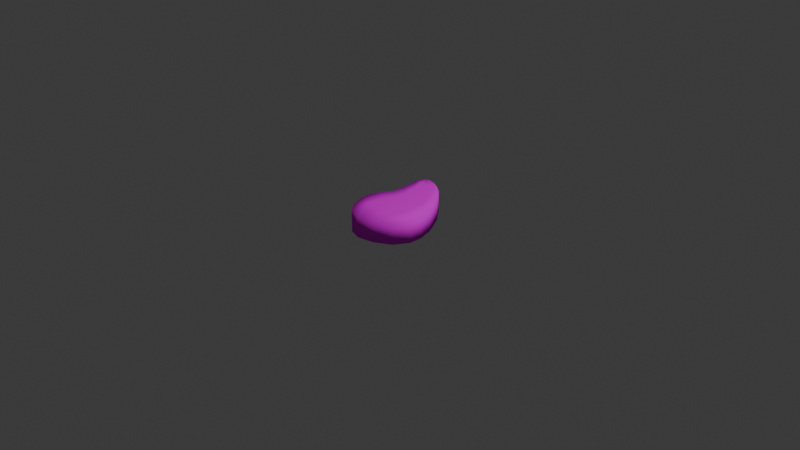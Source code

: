# Source: Steak.blend  (saved by Blender 5.0.119; exported with 4.5.12 LTS)
import bpy
from mathutils import Matrix  # noqa: F401  (used for matrix-valued properties, if any)

bpy.ops.wm.read_factory_settings(use_empty=True)
scene = bpy.context.scene
scene.name = 'Scene'

# ---- collections
col_collection = bpy.data.collections.new('Collection'); scene.collection.children.link(col_collection)

# ---- images (referenced by path relative to the original .blend; pixels are not part of the script)
import os
ASSET_DIR = os.environ.get("B2B_ASSET_DIR", "")  # directory of the original .blend (textures are referenced by path, not embedded)
HERE = os.path.dirname(os.path.abspath(__file__))  # packed textures are extracted next to this script under _unpacked/

def load_image(name, relpath, width, height, colorspace="sRGB"):
    """Load a texture the original file referenced (path relative to the .blend, or extracted next to this script)."""
    p = next((c for c in (os.path.join(HERE, relpath), os.path.join(ASSET_DIR, relpath)) if relpath and os.path.exists(c)), "")
    if p:
        img = bpy.data.images.load(p, check_existing=True)
        img.name = name
    else:  # same state as the original file: an image datablock whose file is absent (Cycles renders it pink)
        img = bpy.data.images.new(name, width, height)
        img.source = "FILE"
        img.filepath = "//" + (relpath or name)
    img.colorspace_settings.name = colorspace
    return img
img_texture_png = load_image('Texture.png', 'textures/SteakTexture.png', 1024, 1024, 'sRGB')

# ---- materials (node trees are filled in below, after node groups)
mat_steak = bpy.data.materials.new('Steak')
mat_steak.alpha_threshold = 0.0
mat_steak.use_backface_culling_lightprobe_volume = False
mat_steak.use_transparent_shadow = False
mat_steak.roughness = 0.5

# ---- material node trees
mat_steak.use_nodes = True; mat_steak.node_tree.nodes.clear()
_N = mat_steak.node_tree.nodes; _L = mat_steak.node_tree.links
n0 = _N.new('NodeFrame'); n0.name = 'Frame'; n0.location = (10, -31)
n0.label = 'Versioning: Use Nodes was removed'
n0.width = 678
n1 = _N.new('ShaderNodeOutputMaterial'); n1.name = 'Material Output'; n1.location = (509, -36)
n1.target = 'EEVEE'
n2 = _N.new('ShaderNodeBsdfPrincipled'); n2.name = 'Principled BSDF'; n2.location = (29, -36)
n2.subsurface_method = 'BURLEY'
n3 = _N.new('ShaderNodeOutputMaterial'); n3.name = 'Material Output.001'; n3.location = (479, -36)
n3.target = 'CYCLES'
n4 = _N.new('ShaderNodeBsdfDiffuse'); n4.name = 'Diffuse BSDF'; n4.location = (291, -178)
n5 = _N.new('ShaderNodeTexImage'); n5.name = 'Image Texture'; n5.location = (-334, -73)
n5.image = img_texture_png
n1.parent = n0
n2.parent = n0
n3.parent = n0
n4.parent = n0
_L.new(n2.outputs[0], n1.inputs[0])
_L.new(n4.outputs[0], n3.inputs[0])
_L.new(n5.outputs[0], n2.inputs[0])
_L.new(n5.outputs[0], n4.inputs[0])
n1.is_active_output = True

# ---- world
world_world = bpy.data.worlds.new('World'); scene.world = world_world
world_world.use_nodes = True; world_world.node_tree.nodes.clear()
_N = world_world.node_tree.nodes; _L = world_world.node_tree.links
n0 = _N.new('ShaderNodeOutputWorld'); n0.name = 'World Output'; n0.location = (200, 100)
n1 = _N.new('ShaderNodeBackground'); n1.name = 'Background'; n1.location = (-200, 100)
n1.inputs[0].default_value = (0.05088, 0.05088, 0.05088, 1.0)
_L.new(n1.outputs[0], n0.inputs[0])
n0.is_active_output = True
world_world.color = (0.05088, 0.05088, 0.05088)
world_world.sun_shadow_jitter_overblur = 0.0

# ---- cameras
cam_camera = bpy.data.cameras.new('Camera')
cam_camera.clip_end = 100.0
cam_camera.ortho_scale = 7.314

# ---- lights
light_light = bpy.data.lights.new('Light', 'POINT')
light_light.energy = 1000.0
light_light.shadow_soft_size = 0.1

# ---- meshes
me_plane_001 = bpy.data.meshes.new('Plane.001')
me_plane_001.from_pydata([(-0.6699, -0.3127, -1.044), (1.702, -0.3864, -1.044), (1.699, 1.981, -1.044), (-1.132, 1.222, -1.044), (-1.16, 0.6635, -1.044), (-0.9812, 0.1832, -1.044), (1.883, -0.01767, -1.044), (2.089, 0.6802, -1.044), (2.089, 1.306, -1.044), (-0.1338, -0.3931, -1.044), (0.4511, -0.4466, -1.044), (1.113, -0.4667, -1.044), (0.973, 2.422, -1.044), (0.1468, 2.589, -1.044), (-0.4451, 2.4, -1.044), (1.195, 0.005984, -1.044), (0.4774, 0.009019, -1.044), (-0.2175, 0.07151, -1.044), (1.265, 0.6077, -1.044), (0.4105, 0.6144, -1.044), (-0.4172, 0.6356, -1.044), (1.187, 1.378, -1.044), (0.3137, 1.389, -1.044), (-0.4998, 1.367, -1.044), (-0.6924, -0.9757, -1.044), (1.292, -1.09, -1.044), (-0.2381, -1.009, -1.044), (0.3164, -1.045, -1.044), (0.8557, -1.076, -1.044), (-0.758, -1.829, -1.044), (0.7476, -1.733, -1.044), (-0.475, -1.812, -1.044), (-0.05395, -1.8, -1.044), (0.375, -1.784, -1.044), (-0.8642, 1.907, -1.044), (-0.7053, -2.109, -1.044), (0.3376, -2.03, -1.044), (-0.5721, -2.255, -1.044), (-0.3835, -2.294, -1.044), (-0.03468, -2.21, -1.044), (-0.9812, 0.1832, -0.0335), (-0.6699, -0.3127, -0.0335), (1.113, -0.4667, -0.0335), (1.702, -0.3864, -0.0335), (1.699, 1.981, -0.0335), (1.187, 1.378, -0.0335), (-1.132, 1.222, -0.0335), (-1.16, 0.6635, -0.0335), (1.883, -0.01767, -0.0335), (2.089, 0.6802, -0.0335), (2.089, 1.306, -0.0335), (-0.2175, 0.07151, -0.0335), (-0.4172, 0.6356, -0.0335), (-0.4998, 1.367, -0.0335), (-0.1338, -0.3931, -0.0335), (0.4511, -0.4467, -0.0335), (0.973, 2.422, -0.0335), (0.1468, 2.589, -0.0335), (-0.4451, 2.4, -0.0335), (1.195, 0.005984, -0.0335), (0.4774, 0.009019, -0.0335), (1.265, 0.6077, -0.0335), (0.4105, 0.6144, -0.0335), (0.3137, 1.389, -0.0335), (0.8557, -1.076, -0.0335), (1.292, -1.09, -0.0335), (-0.6924, -0.9757, -0.0335), (-0.2381, -1.009, -0.0335), (0.3164, -1.045, -0.0335), (0.375, -1.784, -0.0335), (0.7476, -1.733, -0.0335), (-0.758, -1.829, -0.0335), (-0.475, -1.812, -0.0335), (-0.05395, -1.8, -0.0335), (-0.8642, 1.907, -0.0335), (0.3376, -2.03, -0.0335), (-0.7053, -2.109, -0.0335), (-0.5721, -2.255, -0.0335), (-0.3835, -2.294, -0.0335), (-0.03468, -2.21, -0.0335)], [], [(8, 21, 2), (11, 15, 6, 1), (15, 18, 7, 6), (18, 21, 8, 7), (4, 3, 23, 20), (20, 23, 22, 19), (19, 22, 21, 18), (5, 4, 20, 17), (17, 20, 19, 16), (16, 19, 18, 15), (0, 5, 17, 9), (9, 17, 16, 10), (10, 16, 15, 11), (23, 14, 13, 22), (22, 13, 12, 21), (11, 28, 27, 10), (9, 26, 24, 0), (10, 27, 26, 9), (1, 25, 28, 11), (27, 32, 31, 26), (25, 30, 33, 28), (28, 33, 32, 27), (26, 31, 29, 24), (23, 3, 34), (14, 23, 34), (21, 12, 2), (32, 38, 37, 31), (33, 39, 38, 32), (35, 31, 37), (31, 35, 29), (36, 39, 33), (30, 36, 33), (50, 44, 45), (42, 43, 48, 59), (59, 48, 49, 61), (61, 49, 50, 45), (47, 52, 53, 46), (52, 62, 63, 53), (62, 61, 45, 63), (40, 51, 52, 47), (51, 60, 62, 52), (60, 59, 61, 62), (41, 54, 51, 40), (54, 55, 60, 51), (55, 42, 59, 60), (53, 63, 57, 58), (63, 45, 56, 57), (42, 55, 68, 64), (54, 41, 66, 67), (55, 54, 67, 68), (43, 42, 64, 65), (68, 67, 72, 73), (65, 64, 69, 70), (64, 68, 73, 69), (67, 66, 71, 72), (53, 74, 46), (58, 74, 53), (45, 44, 56), (73, 72, 77, 78), (69, 73, 78, 79), (76, 77, 72), (72, 71, 76), (75, 69, 79), (70, 69, 75), (1, 6, 48, 43), (34, 3, 46, 74), (6, 7, 49, 48), (14, 34, 74, 58), (8, 2, 44, 50), (7, 8, 50, 49), (2, 12, 56, 44), (5, 0, 41, 40), (12, 13, 57, 56), (35, 37, 77, 76), (0, 24, 66, 41), (13, 14, 58, 57), (30, 25, 65, 70), (25, 1, 43, 65), (29, 35, 76, 71), (39, 36, 75, 79), (37, 38, 78, 77), (3, 4, 47, 46), (24, 29, 71, 66), (36, 30, 70, 75), (38, 39, 79, 78), (4, 5, 40, 47)])
me_plane_001.polygons.foreach_set('use_smooth', [True] * 86)
_uv = me_plane_001.uv_layers.new(name='UVMap')
_uv.uv.foreach_set('vector', [0.7163, 0.6656, 0.5281, 0.7105, 0.6568, 0.818, 0.4494, 0.3324, 0.483, 0.4272, 0.6276, 0.3994, 0.5768, 0.3294, 0.483, 0.4272, 0.5183, 0.549, 0.695, 0.5366, 0.6276, 0.3994, 0.5183, 0.549, 0.5281, 0.7105, 0.7163, 0.6656, 0.695, 0.5366, 0.007482, 0.6412, 0.03241, 0.7554, 0.171, 0.7643, 0.1635, 0.6107, 0.1635, 0.6107, 0.171, 0.7643, 0.3438, 0.7419, 0.3378, 0.5788, 0.3378, 0.5788, 0.3438, 0.7419, 0.5281, 0.7105, 0.5183, 0.549, 0.02886, 0.5361, 0.007482, 0.6412, 0.1635, 0.6107, 0.1865, 0.4877, 0.1865, 0.4877, 0.1635, 0.6107, 0.3378, 0.5788, 0.3313, 0.4517, 0.3313, 0.4517, 0.3378, 0.5788, 0.5183, 0.549, 0.483, 0.4272, 0.07779, 0.4235, 0.02886, 0.5361, 0.1865, 0.4877, 0.1884, 0.3891, 0.1884, 0.3891, 0.1865, 0.4877, 0.3313, 0.4517, 0.3102, 0.3586, 0.3102, 0.3586, 0.3313, 0.4517, 0.483, 0.4272, 0.4494, 0.3324, 0.171, 0.7643, 0.2177, 0.9756, 0.3494, 0.995, 0.3438, 0.7419, 0.3438, 0.7419, 0.3494, 0.995, 0.5183, 0.933, 0.5281, 0.7105, 0.4494, 0.3324, 0.3743, 0.2153, 0.2613, 0.2395, 0.3102, 0.3586, 0.1884, 0.3891, 0.1454, 0.2655, 0.05043, 0.2874, 0.07779, 0.4235, 0.3102, 0.3586, 0.2613, 0.2395, 0.1454, 0.2655, 0.1884, 0.3891, 0.5768, 0.3294, 0.4662, 0.1979, 0.3743, 0.2153, 0.4494, 0.3324, 0.2613, 0.2395, 0.1573, 0.09618, 0.06788, 0.1076, 0.1454, 0.2655, 0.4662, 0.1979, 0.3291, 0.08332, 0.2486, 0.08524, 0.3743, 0.2153, 0.3743, 0.2153, 0.2486, 0.08524, 0.1573, 0.09618, 0.2613, 0.2395, 0.1454, 0.2655, 0.06788, 0.1076, 0.007482, 0.1136, 0.05043, 0.2874, 0.171, 0.7643, 0.03241, 0.7554, 0.1123, 0.8879, 0.2177, 0.9756, 0.171, 0.7643, 0.1123, 0.8879, 0.5281, 0.7105, 0.5183, 0.933, 0.6568, 0.818, 0.1573, 0.09618, 0.07082, 0.005218, 0.03228, 0.01958, 0.06788, 0.1076, 0.2486, 0.08524, 0.1474, 0.01094, 0.07082, 0.005218, 0.1573, 0.09618, 0.009078, 0.05401, 0.06788, 0.1076, 0.03228, 0.01958, 0.06788, 0.1076, 0.009078, 0.05401, 0.007482, 0.1136, 0.2323, 0.03567, 0.1474, 0.01094, 0.2486, 0.08524, 0.3291, 0.08332, 0.2323, 0.03567, 0.2486, 0.08524, 0.7163, 0.6656, 0.6568, 0.818, 0.5281, 0.7105, 0.4494, 0.3324, 0.5768, 0.3294, 0.6276, 0.3994, 0.483, 0.4272, 0.483, 0.4272, 0.6276, 0.3994, 0.695, 0.5366, 0.5184, 0.549, 0.5184, 0.549, 0.695, 0.5366, 0.7163, 0.6656, 0.5281, 0.7105, 0.007498, 0.6412, 0.1635, 0.6107, 0.171, 0.7643, 0.03243, 0.7554, 0.1635, 0.6107, 0.3378, 0.5788, 0.3438, 0.7419, 0.171, 0.7643, 0.3378, 0.5788, 0.5184, 0.549, 0.5281, 0.7105, 0.3438, 0.7419, 0.02888, 0.5361, 0.1866, 0.4877, 0.1635, 0.6107, 0.007498, 0.6412, 0.1866, 0.4877, 0.3313, 0.4517, 0.3378, 0.5788, 0.1635, 0.6107, 0.3313, 0.4517, 0.483, 0.4272, 0.5184, 0.549, 0.3378, 0.5788, 0.0778, 0.4235, 0.1884, 0.3891, 0.1866, 0.4877, 0.02888, 0.5361, 0.1884, 0.3891, 0.3102, 0.3586, 0.3313, 0.4517, 0.1866, 0.4877, 0.3102, 0.3586, 0.4494, 0.3324, 0.483, 0.4272, 0.3313, 0.4517, 0.171, 0.7643, 0.3438, 0.7419, 0.3494, 0.995, 0.2178, 0.9756, 0.3438, 0.7419, 0.5281, 0.7105, 0.5184, 0.933, 0.3494, 0.995, 0.4494, 0.3324, 0.3102, 0.3586, 0.2614, 0.2395, 0.3744, 0.2153, 0.1884, 0.3891, 0.0778, 0.4235, 0.05045, 0.2874, 0.1454, 0.2655, 0.3102, 0.3586, 0.1884, 0.3891, 0.1454, 0.2655, 0.2614, 0.2395, 0.5768, 0.3294, 0.4494, 0.3324, 0.3744, 0.2153, 0.4662, 0.1979, 0.2614, 0.2395, 0.1454, 0.2655, 0.0679, 0.1076, 0.1574, 0.09618, 0.4662, 0.1979, 0.3744, 0.2153, 0.2486, 0.08524, 0.3291, 0.08332, 0.3744, 0.2153, 0.2614, 0.2395, 0.1574, 0.09618, 0.2486, 0.08524, 0.1454, 0.2655, 0.05045, 0.2874, 0.007498, 0.1136, 0.0679, 0.1076, 0.171, 0.7643, 0.1124, 0.8879, 0.03243, 0.7554, 0.2178, 0.9756, 0.1124, 0.8879, 0.171, 0.7643, 0.5281, 0.7105, 0.6568, 0.818, 0.5184, 0.933, 0.1574, 0.09618, 0.0679, 0.1076, 0.03229, 0.01958, 0.07084, 0.005218, 0.2486, 0.08524, 0.1574, 0.09618, 0.07084, 0.005218, 0.1475, 0.01094, 0.009094, 0.05401, 0.03229, 0.01958, 0.0679, 0.1076, 0.0679, 0.1076, 0.007498, 0.1136, 0.009094, 0.05401, 0.2323, 0.03567, 0.2486, 0.08524, 0.1475, 0.01094, 0.3291, 0.08332, 0.2486, 0.08524, 0.2323, 0.03567, 0.9988, 0.3404, 0.9988, 0.3928, 0.8663, 0.3928, 0.8663, 0.3404, 0.8664, 0.4019, 0.8664, 0.3154, 0.9988, 0.3154, 0.9988, 0.4019, 0.9988, 0.3928, 0.9988, 0.4841, 0.8663, 0.4841, 0.8663, 0.3928, 0.8664, 0.4844, 0.8664, 0.4019, 0.9988, 0.4019, 0.9988, 0.4844, 0.9987, 0.7022, 0.9987, 0.792, 0.8663, 0.792, 0.8663, 0.7022, 0.9988, 0.4841, 0.9988, 0.5548, 0.8663, 0.5548, 0.8663, 0.4841, 0.9987, 0.792, 0.9987, 0.9005, 0.8663, 0.9005, 0.8663, 0.792, 0.9988, 0.6823, 0.9988, 0.7568, 0.8663, 0.7568, 0.8663, 0.6823, 0.9987, 0.9005, 0.9987, 1.0, 0.8663, 1.0, 0.8663, 0.9005, 0.9988, 0.9605, 0.9988, 0.9848, 0.8663, 0.9848, 0.8663, 0.9605, 0.9988, 0.7568, 0.9988, 0.8315, 0.8663, 0.8315, 0.8663, 0.7568, 0.8664, 0.5548, 0.8664, 0.4844, 0.9988, 0.4844, 0.9988, 0.5548, 0.9988, 0.1311, 0.9988, 0.2363, 0.8663, 0.2363, 0.8663, 0.1311, 0.9988, 0.2363, 0.9988, 0.3404, 0.8663, 0.3404, 0.8663, 0.2363, 0.9988, 0.9254, 0.9988, 0.9605, 0.8663, 0.9605, 0.8663, 0.9254, 0.9988, 0.03035, 0.9988, 0.07296, 0.8663, 0.07296, 0.8663, 0.03035, 0.9988, 0.9848, 0.9988, 1.0, 0.8663, 1.0, 0.8663, 0.9848, 0.9988, 0.5548, 0.9988, 0.6171, 0.8663, 0.6171, 0.8663, 0.5548, 0.9988, 0.8315, 0.9988, 0.9254, 0.8663, 0.9254, 0.8663, 0.8315, 0.9988, 0.07296, 0.9988, 0.1311, 0.8663, 0.1311, 0.8663, 0.07296, 0.9988, 0.0, 0.9988, 0.03035, 0.8663, 0.03035, 0.8663, 6.098e-08, 0.9988, 0.6171, 0.9988, 0.6823, 0.8663, 0.6823, 0.8663, 0.6171])
me_plane_001.materials.append(mat_steak)
me_plane_001.use_remesh_preserve_volume = False
me_plane_001.use_remesh_preserve_attributes = False
me_plane_001.use_mirror_vertex_groups = False
me_plane_001.update()

# ---- objects
ob_light_noimp = bpy.data.objects.new('Light-noimp', light_light)
ob_camera_noimp = bpy.data.objects.new('Camera-noimp', cam_camera)
ob_steak = bpy.data.objects.new('Steak', me_plane_001)

# ---- transforms, parenting, visibility, modifiers, constraints
ob_light_noimp.location = (4.076, 1.005, 5.904)
ob_light_noimp.rotation_euler = (0.6503, 0.05522, 1.866)
ob_light_noimp.lock_rotations_4d = False
ob_light_noimp.empty_display_type = 'ARROWS'
ob_light_noimp.color = (0.0, 0.0, 0.0, 0.0)
ob_light_noimp.lineart.crease_threshold = 0.0
ob_camera_noimp.location = (7.359, -6.926, 4.958)
ob_camera_noimp.rotation_euler = (1.109, 0.0, 0.8149)
ob_camera_noimp.lock_rotations_4d = False
ob_camera_noimp.empty_display_type = 'ARROWS'
ob_camera_noimp.color = (0.0, 0.0, 0.0, 0.0)
ob_camera_noimp.display_type = 'WIRE'
ob_camera_noimp.lineart.crease_threshold = 0.0
ob_steak.location = (0.0, 0.0, 0.0)
ob_steak.rotation_euler = (3.142, -0.0, 0.0)
ob_steak.scale = (0.2269, 0.2269, 0.2269)
ob_steak.lineart.crease_threshold = 0.0

# ---- collection membership
col_collection.objects.link(ob_light_noimp)
col_collection.objects.link(ob_camera_noimp)
col_collection.objects.link(ob_steak)

# ---- scene / render settings (as saved in the file)
scene.camera = ob_camera_noimp
scene.frame_start = 1; scene.frame_end = 250; scene.frame_set(1)
scene.render.engine = 'BLENDER_EEVEE_NEXT'
scene.render.bake_bias = 0.0
scene.render.bake_samples = 0
scene.cycles.sampling_pattern = 'TABULATED_SOBOL'
scene.eevee.use_volume_custom_range = False
bpy.context.view_layer.update()
